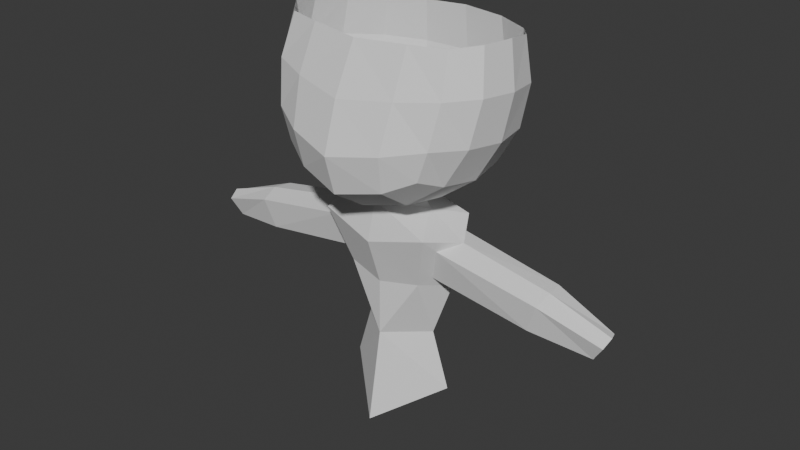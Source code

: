 # Source: eudesisto.blend  (saved by Blender 4.5.90; exported with 4.5.12 LTS)
import bpy
from mathutils import Matrix  # noqa: F401  (used for matrix-valued properties, if any)

bpy.ops.wm.read_factory_settings(use_empty=True)
scene = bpy.context.scene
scene.name = 'Scene'

# ---- world
world_world = bpy.data.worlds.new('World'); scene.world = world_world
world_world.use_nodes = True; world_world.node_tree.nodes.clear()
_N = world_world.node_tree.nodes; _L = world_world.node_tree.links
n0 = _N.new('ShaderNodeOutputWorld'); n0.name = 'World Output'; n0.location = (200, 100)
n1 = _N.new('ShaderNodeBackground'); n1.name = 'Background'; n1.location = (-200, 100)
n1.inputs[0].default_value = (0.05088, 0.05088, 0.05088, 1.0)
_L.new(n1.outputs[0], n0.inputs[0])
n0.is_active_output = True
world_world.color = (0.05088, 0.05088, 0.05088)
world_world.sun_shadow_jitter_overblur = 0.0

# ---- meshes
me_cube_001 = bpy.data.meshes.new('Cube.001')
me_cube_001.from_pydata([(0.5351, -0.457, -0.4357), (0.5157, 0.4778, -0.4737), (0.31, 0.5369, -0.5623), (0.0, 0.5621, -0.615), (0.5729, 0.5673, 0.2961), (0.613, 0.5887, 0.01205), (0.5824, 0.5468, -0.274), (0.6056, -0.2805, -0.5052), (0.6389, 0.006513, -0.549), (0.5958, 0.293, -0.5298), (0.6212, -0.287, 0.3798), (0.6559, -0.3895, 0.08902), (0.6124, -0.4575, -0.217), (0.0, -0.6224, -0.6127), (0.3282, -0.5544, -0.5371), (0.0, 0.7028, -0.3398), (0.0, 0.7505, -0.01069), (0.0, 0.7173, 0.3132), (0.3207, 0.671, -0.3126), (0.3332, 0.7217, -0.004352), (0.315, 0.6896, 0.3004), (0.7458, 0.3166, -0.2649), (0.7914, 0.3484, 0.04234), (0.7335, 0.3548, 0.3415), (0.8066, 0.0284, -0.2539), (0.8591, 0.06739, 0.07565), (0.7974, 0.1048, 0.3891), (0.7621, -0.2479, -0.2262), (0.816, -0.1948, 0.0941), (0.7621, -0.125, 0.3969), (0.3542, -0.6061, -0.2694), (0.3824, -0.5052, 0.05962), (0.3714, -0.3583, 0.3768), (0.0, -0.7004, -0.3302), (0.0, -0.5909, 0.01679), (0.0, -0.414, 0.3599), (0.0, 0.318, -0.7855), (0.3398, 0.3075, -0.7075), (0.0, 0.02989, -0.8381), (0.3623, 0.0002084, -0.7525), (0.0, -0.3591, -0.7854), (0.3461, -0.3264, -0.6946)], [], [(16, 18, 15), (16, 20, 19), (19, 4, 5), (19, 6, 18), (18, 1, 2), (15, 2, 3), (22, 24, 21), (23, 25, 22), (24, 28, 27), (25, 29, 28), (1, 21, 9), (5, 21, 6), (4, 22, 5), (28, 10, 11), (27, 11, 12), (7, 12, 0), (8, 27, 7), (21, 8, 9), (30, 34, 33), (31, 35, 34), (0, 30, 14), (12, 31, 30), (11, 32, 31), (14, 33, 13), (37, 38, 36), (39, 40, 38), (3, 37, 36), (1, 37, 2), (9, 39, 37), (39, 7, 41), (41, 0, 14), (40, 14, 13), (16, 19, 18), (16, 17, 20), (19, 20, 4), (19, 5, 6), (18, 6, 1), (15, 18, 2), (22, 25, 24), (23, 26, 25), (24, 25, 28), (25, 26, 29), (1, 6, 21), (5, 22, 21), (4, 23, 22), (28, 29, 10), (27, 28, 11), (7, 27, 12), (8, 24, 27), (21, 24, 8), (30, 31, 34), (31, 32, 35), (0, 12, 30), (12, 11, 31), (11, 10, 32), (14, 30, 33), (37, 39, 38), (39, 41, 40), (3, 2, 37), (1, 9, 37), (9, 8, 39), (39, 8, 7), (41, 7, 0), (40, 41, 14)])
_uv = me_cube_001.uv_layers.new(name='UVMap')
_uv.uv.foreach_set('vector', [0.5, 0.375, 0.4375, 0.4375, 0.4375, 0.375, 0.5, 0.375, 0.5625, 0.4375, 0.5, 0.4375, 0.5, 0.4375, 0.5625, 0.5, 0.5, 0.5, 0.5, 0.4375, 0.4375, 0.5, 0.4375, 0.4375, 0.4375, 0.4375, 0.375, 0.5, 0.375, 0.4375, 0.4375, 0.375, 0.375, 0.4375, 0.375, 0.375, 0.5, 0.5625, 0.4375, 0.625, 0.4375, 0.5625, 0.5625, 0.5625, 0.5, 0.625, 0.5, 0.5625, 0.4375, 0.625, 0.5, 0.6875, 0.4375, 0.6875, 0.5, 0.625, 0.5625, 0.6875, 0.5, 0.6875, 0.375, 0.5, 0.4375, 0.5625, 0.375, 0.5625, 0.5, 0.5, 0.4375, 0.5625, 0.4375, 0.5, 0.5625, 0.5, 0.5, 0.5625, 0.5, 0.5, 0.5, 0.6875, 0.5625, 0.75, 0.5, 0.75, 0.4375, 0.6875, 0.5, 0.75, 0.4375, 0.75, 0.375, 0.6875, 0.4375, 0.75, 0.375, 0.75, 0.375, 0.625, 0.4375, 0.6875, 0.375, 0.6875, 0.4375, 0.5625, 0.375, 0.625, 0.375, 0.5625, 0.4375, 0.8125, 0.5, 0.875, 0.4375, 0.875, 0.5, 0.8125, 0.5625, 0.875, 0.5, 0.875, 0.375, 0.75, 0.4375, 0.8125, 0.375, 0.8125, 0.4375, 0.75, 0.5, 0.8125, 0.4375, 0.8125, 0.5, 0.75, 0.5625, 0.8125, 0.5, 0.8125, 0.375, 0.8125, 0.4375, 0.875, 0.375, 0.875, 0.3125, 0.5625, 0.25, 0.6181, 0.25, 0.5625, 0.3125, 0.625, 0.25, 0.6875, 0.25, 0.6181, 0.25, 0.5, 0.3125, 0.5625, 0.25, 0.5625, 0.375, 0.5, 0.3125, 0.5625, 0.3125, 0.5, 0.375, 0.5625, 0.3125, 0.625, 0.3125, 0.5625, 0.3125, 0.625, 0.375, 0.6875, 0.3125, 0.6875, 0.3125, 0.6875, 0.375, 0.75, 0.3125, 0.75, 0.25, 0.6875, 0.3125, 0.75, 0.25, 0.75, 0.5, 0.375, 0.5, 0.4375, 0.4375, 0.4375, 0.5, 0.375, 0.5625, 0.375, 0.5625, 0.4375, 0.5, 0.4375, 0.5625, 0.4375, 0.5625, 0.5, 0.5, 0.4375, 0.5, 0.5, 0.4375, 0.5, 0.4375, 0.4375, 0.4375, 0.5, 0.375, 0.5, 0.4375, 0.375, 0.4375, 0.4375, 0.375, 0.4375, 0.5, 0.5625, 0.5, 0.625, 0.4375, 0.625, 0.5625, 0.5625, 0.5625, 0.625, 0.5, 0.625, 0.4375, 0.625, 0.5, 0.625, 0.5, 0.6875, 0.5, 0.625, 0.5625, 0.625, 0.5625, 0.6875, 0.375, 0.5, 0.4375, 0.5, 0.4375, 0.5625, 0.5, 0.5, 0.5, 0.5625, 0.4375, 0.5625, 0.5625, 0.5, 0.5625, 0.5625, 0.5, 0.5625, 0.5, 0.6875, 0.5625, 0.6875, 0.5625, 0.75, 0.4375, 0.6875, 0.5, 0.6875, 0.5, 0.75, 0.375, 0.6875, 0.4375, 0.6875, 0.4375, 0.75, 0.375, 0.625, 0.4375, 0.625, 0.4375, 0.6875, 0.4375, 0.5625, 0.4375, 0.625, 0.375, 0.625, 0.4375, 0.8125, 0.5, 0.8125, 0.5, 0.875, 0.5, 0.8125, 0.5625, 0.8125, 0.5625, 0.875, 0.375, 0.75, 0.4375, 0.75, 0.4375, 0.8125, 0.4375, 0.75, 0.5, 0.75, 0.5, 0.8125, 0.5, 0.75, 0.5625, 0.75, 0.5625, 0.8125, 0.375, 0.8125, 0.4375, 0.8125, 0.4375, 0.875, 0.3125, 0.5625, 0.3125, 0.625, 0.25, 0.6181, 0.3125, 0.625, 0.3125, 0.6875, 0.25, 0.6875, 0.25, 0.5, 0.3125, 0.5, 0.3125, 0.5625, 0.375, 0.5, 0.375, 0.5625, 0.3125, 0.5625, 0.375, 0.5625, 0.375, 0.625, 0.3125, 0.625, 0.3125, 0.625, 0.375, 0.625, 0.375, 0.6875, 0.3125, 0.6875, 0.375, 0.6875, 0.375, 0.75, 0.25, 0.6875, 0.3125, 0.6875, 0.3125, 0.75])
me_cube_001.update()
me_cylinder_001 = bpy.data.meshes.new('Cylinder.001')
me_cylinder_001.from_pydata([(0.0, 0.2747, -0.5581), (0.3375, 0.1788, 0.7134), (0.0, -0.2478, -0.5274), (0.0, 0.2055, -0.007447), (0.0, 0.2295, 0.3731), (0.2266, -0.1066, 0.3619), (0.2353, 0.1717, 0.3769), (0.3378, 0.05183, 0.3338), (0.4342, 0.008698, 0.6373), (0.2799, 0.154, 0.435), (0.3517, 0.1361, 0.6327), (0.9553, 0.01572, 0.535), (0.9387, 0.1283, 0.5256), (0.8736, 0.1401, 0.3304), (1.287, 0.09121, 0.398), (1.218, 0.087, 0.2886), (0.3251, 0.04142, -0.3298), (0.3262, -0.1935, 0.6867), (0.0, -0.2413, 0.6009), (0.0, -0.1536, 0.002942), (0.2218, 0.03764, 0.003655), (0.0, -0.1498, 0.3265), (0.3479, -0.1091, 0.6047), (0.2875, -0.05882, 0.4102), (0.9553, 0.01572, 0.535), (0.8483, 0.03553, 0.2815), (0.9421, -0.08295, 0.4926), (0.8833, -0.05779, 0.3254), (1.308, 0.03142, 0.4103), (1.213, 0.04581, 0.2451), (1.296, -0.02945, 0.3724), (1.233, 0.0001525, 0.2757), (0.2121, 0.01638, 0.7617), (0.0, 0.1625, 0.8137), (0.0, -0.182, 0.8199), (0.1694, 0.01415, 0.8256)], [], [(33, 6, 4), (5, 18, 21), (3, 16, 0), (20, 5, 19), (6, 20, 3), (3, 20, 16), (5, 17, 18), (33, 1, 6), (20, 7, 5), (9, 1, 10), (9, 7, 6), (8, 10, 1), (7, 13, 25), (8, 12, 10), (10, 13, 9), (11, 14, 12), (12, 15, 13), (13, 29, 25), (1, 32, 8), (17, 32, 34), (22, 27, 26), (8, 26, 24), (16, 19, 2), (22, 5, 23), (7, 23, 5), (22, 8, 17), (7, 27, 23), (27, 29, 31), (24, 30, 28), (26, 31, 30), (34, 35, 32), (33, 35, 32), (6, 7, 20), (4, 6, 3), (9, 6, 1), (7, 9, 13), (8, 11, 12), (10, 12, 13), (11, 28, 14), (12, 14, 15), (13, 15, 29), (1, 33, 32), (17, 8, 32), (22, 23, 27), (8, 22, 26), (16, 20, 19), (19, 5, 21), (22, 17, 5), (7, 25, 27), (27, 25, 29), (24, 26, 30), (26, 27, 31), (18, 17, 34)])
_uv = me_cylinder_001.uv_layers.new(name='UVMap')
_uv.uv.foreach_set('vector', [1.0, 1.0, 0.875, 0.8766, 1.0, 0.8766, 0.625, 0.8766, 0.5, 1.0, 0.5, 0.8766, 0.875, 0.75, 0.75, 0.5, 0.875, 0.5, 0.75, 0.75, 0.625, 0.8766, 0.625, 0.75, 0.875, 0.8766, 0.75, 0.75, 0.875, 0.75, 0.875, 0.75, 0.75, 0.75, 0.75, 0.5, 0.625, 0.8766, 0.625, 1.0, 0.5, 1.0, 1.0, 1.0, 0.875, 1.0, 0.875, 0.8766, 0.75, 0.75, 0.75, 0.8766, 0.625, 0.8766, 0.875, 0.8766, 0.875, 1.0, 0.875, 1.0, 0.875, 0.8766, 0.75, 0.8766, 0.75, 0.8766, 0.75, 1.0, 0.875, 1.0, 0.875, 1.0, 0.75, 0.8766, 0.875, 0.8766, 0.75, 0.8766, 0.75, 1.0, 0.875, 1.0, 0.875, 1.0, 0.875, 1.0, 0.875, 0.8766, 0.875, 0.8766, 0.75, 1.0, 0.875, 1.0, 0.875, 1.0, 0.875, 1.0, 0.875, 0.8766, 0.875, 0.8766, 0.875, 0.8766, 0.75, 0.8766, 0.75, 0.8766, 0.875, 1.0, 0.75, 1.0, 0.75, 1.0, 0.625, 1.0, 0.75, 1.0, 0.625, 1.0, 0.625, 1.0, 0.625, 0.8766, 0.625, 1.0, 0.75, 1.0, 0.625, 1.0, 0.75, 1.0, 0.75, 0.5, 0.625, 0.75, 0.625, 0.5, 0.625, 1.0, 0.625, 0.8766, 0.625, 0.8766, 0.75, 0.8766, 0.625, 0.8766, 0.625, 0.8766, 0.625, 1.0, 0.75, 1.0, 0.75, 1.0, 0.75, 0.8766, 0.625, 0.8766, 0.625, 0.8766, 0.625, 0.8766, 0.75, 0.8766, 0.625, 0.8766, 0.75, 1.0, 0.625, 1.0, 0.75, 1.0, 0.625, 1.0, 0.625, 0.8766, 0.625, 1.0, 0.0, 0.0, 0.0, 0.0, 0.0, 0.0, 0.875, 1.0, 0.75, 1.0, 0.75, 1.0, 0.875, 0.8766, 0.75, 0.8766, 0.75, 0.75, 1.0, 0.8766, 0.875, 0.8766, 0.875, 0.75, 0.875, 0.8766, 0.875, 0.8766, 0.875, 1.0, 0.75, 0.8766, 0.875, 0.8766, 0.875, 0.8766, 0.75, 1.0, 0.75, 1.0, 0.875, 1.0, 0.875, 1.0, 0.875, 1.0, 0.875, 0.8766, 0.75, 1.0, 0.75, 1.0, 0.875, 1.0, 0.875, 1.0, 0.875, 1.0, 0.875, 0.8766, 0.875, 0.8766, 0.875, 0.8766, 0.75, 0.8766, 0.875, 1.0, 0.875, 1.0, 0.75, 1.0, 0.625, 1.0, 0.75, 1.0, 0.75, 1.0, 0.625, 1.0, 0.625, 0.8766, 0.625, 0.8766, 0.75, 1.0, 0.625, 1.0, 0.625, 1.0, 0.75, 0.5, 0.75, 0.75, 0.625, 0.75, 0.625, 0.75, 0.625, 0.8766, 0.5, 0.8766, 0.625, 1.0, 0.625, 1.0, 0.625, 0.8766, 0.75, 0.8766, 0.75, 0.8766, 0.625, 0.8766, 0.625, 0.8766, 0.75, 0.8766, 0.75, 0.8766, 0.75, 1.0, 0.625, 1.0, 0.625, 1.0, 0.625, 1.0, 0.625, 0.8766, 0.625, 0.8766, 0.5, 1.0, 0.625, 1.0, 0.625, 1.0])
me_cylinder_001.update()

# ---- objects
ob_empty_001 = bpy.data.objects.new('Empty.001', None)
ob_head = bpy.data.objects.new('Head', me_cube_001)
ob_cylinder = bpy.data.objects.new('Cylinder', me_cylinder_001)

# ---- transforms, parenting, visibility, modifiers, constraints
ob_empty_001.location = (0.0, 3.965, 2.531)
ob_empty_001.rotation_euler = (1.571, -0.0, 0.0)
ob_empty_001.empty_display_type = 'IMAGE'
ob_empty_001.empty_display_size = 5.084
ob_empty_001.empty_image_offset = (-0.4917, -0.5)
ob_empty_001.use_empty_image_alpha = True
ob_empty_001.color = (1.0, 1.0, 1.0, 0.5)
ob_head.location = (-0.3101, -2.868e-09, 3.001)
ob_head.scale = (0.7782, 0.7782, 0.7782)
_m = ob_head.modifiers.new('Mirror', 'MIRROR')
_m.use_clip = True
ob_cylinder.location = (-0.3109, 0.0, 1.562)
_m = ob_cylinder.modifiers.new('Mirror', 'MIRROR')
_m.use_clip = True

# ---- collection membership
scene.collection.objects.link(ob_empty_001)
scene.collection.objects.link(ob_head)
scene.collection.objects.link(ob_cylinder)

# ---- scene / render settings (as saved in the file)
scene.frame_start = 1; scene.frame_end = 250; scene.frame_set(1)
scene.render.engine = 'BLENDER_EEVEE_NEXT'
bpy.context.view_layer.update()

# ---- added for rendering (the .blend has no active camera and no usable light): camera, sun
cam_auto = bpy.data.cameras.new('AutoCamera')
cam_auto.lens = 50.0
cam_auto.sensor_width = 36.0
cam_auto.clip_end = 1000.0
ob_auto_camera = bpy.data.objects.new('AutoCamera', cam_auto)
scene.collection.objects.link(ob_auto_camera)
ob_auto_camera.location = (3.08105, -4.05089, 4.87063)
ob_auto_camera.rotation_euler = (1.09748, -7.21219e-08, 0.694738)
scene.camera = ob_auto_camera
light_auto_sun = bpy.data.lights.new('AutoSun', 'SUN')
light_auto_sun.energy = 3.0
light_auto_sun.angle = 0.0523599
ob_auto_sun = bpy.data.objects.new('AutoSun', light_auto_sun)
scene.collection.objects.link(ob_auto_sun)
ob_auto_sun.rotation_euler = (0.872665, 0.174533, 0.523599)
bpy.context.view_layer.update()
